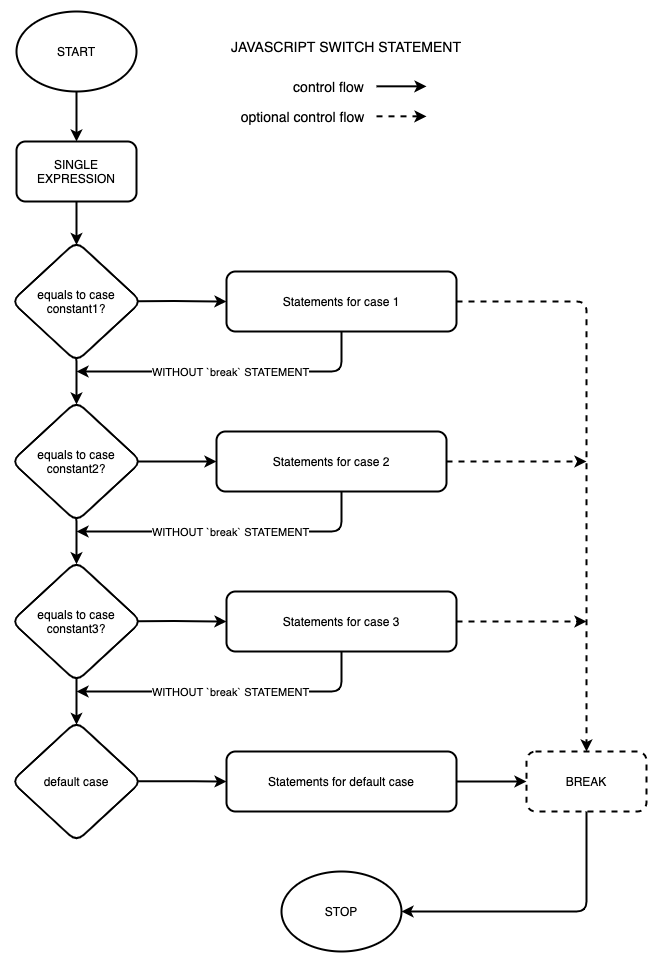

The diagram above was exported from draw.io. Its source (the exported page's mxGraphModel, read from the mxfile embedded in the PNG):
<mxGraphModel dx="2372" dy="1236" grid="1" gridSize="10" guides="1" tooltips="1" connect="1" arrows="1" fold="1" page="1" pageScale="1" pageWidth="827" pageHeight="1169" math="0" shadow="0">
  <root>
    <mxCell id="0" />
    <mxCell id="1" parent="0" />
    <mxCell id="tLaIJ-Uj9dH5E7SamzK0-53" value="" style="group" vertex="1" connectable="0" parent="1">
      <mxGeometry x="155" y="50" width="635" height="940" as="geometry" />
    </mxCell>
    <mxCell id="tLaIJ-Uj9dH5E7SamzK0-1" value="START" style="ellipse;whiteSpace=wrap;html=1;strokeWidth=2;rounded=1;" vertex="1" parent="tLaIJ-Uj9dH5E7SamzK0-53">
      <mxGeometry x="5" width="120" height="80" as="geometry" />
    </mxCell>
    <mxCell id="tLaIJ-Uj9dH5E7SamzK0-2" value="SINGLE EXPRESSION" style="whiteSpace=wrap;html=1;strokeWidth=2;rounded=1;" vertex="1" parent="tLaIJ-Uj9dH5E7SamzK0-53">
      <mxGeometry x="5" y="130" width="120" height="60" as="geometry" />
    </mxCell>
    <mxCell id="tLaIJ-Uj9dH5E7SamzK0-15" style="edgeStyle=orthogonalEdgeStyle;orthogonalLoop=1;jettySize=auto;html=1;strokeWidth=2;" edge="1" parent="tLaIJ-Uj9dH5E7SamzK0-53" source="tLaIJ-Uj9dH5E7SamzK0-1" target="tLaIJ-Uj9dH5E7SamzK0-2">
      <mxGeometry relative="1" as="geometry" />
    </mxCell>
    <mxCell id="tLaIJ-Uj9dH5E7SamzK0-3" value="equals to case constant1?" style="rhombus;whiteSpace=wrap;html=1;strokeWidth=2;rounded=1;" vertex="1" parent="tLaIJ-Uj9dH5E7SamzK0-53">
      <mxGeometry y="230" width="130" height="120" as="geometry" />
    </mxCell>
    <mxCell id="tLaIJ-Uj9dH5E7SamzK0-16" style="edgeStyle=orthogonalEdgeStyle;orthogonalLoop=1;jettySize=auto;html=1;entryX=0.5;entryY=0.029;entryDx=0;entryDy=0;strokeWidth=2;entryPerimeter=0;" edge="1" parent="tLaIJ-Uj9dH5E7SamzK0-53" source="tLaIJ-Uj9dH5E7SamzK0-2" target="tLaIJ-Uj9dH5E7SamzK0-3">
      <mxGeometry relative="1" as="geometry" />
    </mxCell>
    <mxCell id="tLaIJ-Uj9dH5E7SamzK0-42" style="edgeStyle=orthogonalEdgeStyle;orthogonalLoop=1;jettySize=auto;html=1;strokeWidth=2;" edge="1" parent="tLaIJ-Uj9dH5E7SamzK0-53" source="tLaIJ-Uj9dH5E7SamzK0-7">
      <mxGeometry relative="1" as="geometry">
        <mxPoint x="65" y="360" as="targetPoint" />
        <Array as="points">
          <mxPoint x="330" y="360" />
        </Array>
      </mxGeometry>
    </mxCell>
    <mxCell id="tLaIJ-Uj9dH5E7SamzK0-43" value="WITHOUT `break` STATEMENT" style="edgeLabel;html=1;align=center;verticalAlign=middle;resizable=0;points=[];rounded=1;" vertex="1" connectable="0" parent="tLaIJ-Uj9dH5E7SamzK0-42">
      <mxGeometry x="-0.3079" relative="1" as="geometry">
        <mxPoint x="-46" as="offset" />
      </mxGeometry>
    </mxCell>
    <mxCell id="tLaIJ-Uj9dH5E7SamzK0-7" value="Statements for case 1" style="whiteSpace=wrap;html=1;strokeWidth=2;rounded=1;" vertex="1" parent="tLaIJ-Uj9dH5E7SamzK0-53">
      <mxGeometry x="215" y="260" width="230" height="60" as="geometry" />
    </mxCell>
    <mxCell id="tLaIJ-Uj9dH5E7SamzK0-23" style="edgeStyle=orthogonalEdgeStyle;orthogonalLoop=1;jettySize=auto;html=1;strokeWidth=2;exitX=0.974;exitY=0.497;exitDx=0;exitDy=0;exitPerimeter=0;" edge="1" parent="tLaIJ-Uj9dH5E7SamzK0-53" source="tLaIJ-Uj9dH5E7SamzK0-3" target="tLaIJ-Uj9dH5E7SamzK0-7">
      <mxGeometry relative="1" as="geometry" />
    </mxCell>
    <mxCell id="tLaIJ-Uj9dH5E7SamzK0-13" value="STOP" style="ellipse;whiteSpace=wrap;html=1;strokeWidth=2;rounded=1;" vertex="1" parent="tLaIJ-Uj9dH5E7SamzK0-53">
      <mxGeometry x="270" y="860" width="120" height="80" as="geometry" />
    </mxCell>
    <mxCell id="tLaIJ-Uj9dH5E7SamzK0-17" value="equals to case constant2?" style="rhombus;whiteSpace=wrap;html=1;strokeWidth=2;rounded=1;" vertex="1" parent="tLaIJ-Uj9dH5E7SamzK0-53">
      <mxGeometry y="390" width="130" height="120" as="geometry" />
    </mxCell>
    <mxCell id="tLaIJ-Uj9dH5E7SamzK0-20" style="edgeStyle=orthogonalEdgeStyle;orthogonalLoop=1;jettySize=auto;html=1;entryX=0.5;entryY=0.025;entryDx=0;entryDy=0;strokeWidth=2;exitX=0.499;exitY=0.979;exitDx=0;exitDy=0;exitPerimeter=0;entryPerimeter=0;" edge="1" parent="tLaIJ-Uj9dH5E7SamzK0-53" source="tLaIJ-Uj9dH5E7SamzK0-3" target="tLaIJ-Uj9dH5E7SamzK0-17">
      <mxGeometry relative="1" as="geometry" />
    </mxCell>
    <mxCell id="tLaIJ-Uj9dH5E7SamzK0-18" value="equals to case constant3?" style="rhombus;whiteSpace=wrap;html=1;strokeWidth=2;rounded=1;" vertex="1" parent="tLaIJ-Uj9dH5E7SamzK0-53">
      <mxGeometry y="550" width="130" height="120" as="geometry" />
    </mxCell>
    <mxCell id="tLaIJ-Uj9dH5E7SamzK0-21" style="edgeStyle=orthogonalEdgeStyle;orthogonalLoop=1;jettySize=auto;html=1;strokeWidth=2;exitX=0.499;exitY=0.979;exitDx=0;exitDy=0;exitPerimeter=0;entryX=0.5;entryY=0.023;entryDx=0;entryDy=0;entryPerimeter=0;" edge="1" parent="tLaIJ-Uj9dH5E7SamzK0-53" source="tLaIJ-Uj9dH5E7SamzK0-17" target="tLaIJ-Uj9dH5E7SamzK0-18">
      <mxGeometry relative="1" as="geometry" />
    </mxCell>
    <mxCell id="tLaIJ-Uj9dH5E7SamzK0-19" value="default case" style="rhombus;whiteSpace=wrap;html=1;strokeWidth=2;rounded=1;" vertex="1" parent="tLaIJ-Uj9dH5E7SamzK0-53">
      <mxGeometry y="710" width="130" height="120" as="geometry" />
    </mxCell>
    <mxCell id="tLaIJ-Uj9dH5E7SamzK0-22" style="edgeStyle=orthogonalEdgeStyle;orthogonalLoop=1;jettySize=auto;html=1;strokeWidth=2;exitX=0.5;exitY=0.972;exitDx=0;exitDy=0;exitPerimeter=0;entryX=0.5;entryY=0.028;entryDx=0;entryDy=0;entryPerimeter=0;" edge="1" parent="tLaIJ-Uj9dH5E7SamzK0-53" source="tLaIJ-Uj9dH5E7SamzK0-18" target="tLaIJ-Uj9dH5E7SamzK0-19">
      <mxGeometry relative="1" as="geometry" />
    </mxCell>
    <mxCell id="tLaIJ-Uj9dH5E7SamzK0-24" value="Statements for default case" style="whiteSpace=wrap;html=1;strokeWidth=2;rounded=1;" vertex="1" parent="tLaIJ-Uj9dH5E7SamzK0-53">
      <mxGeometry x="215" y="740" width="230" height="60" as="geometry" />
    </mxCell>
    <mxCell id="tLaIJ-Uj9dH5E7SamzK0-29" style="edgeStyle=orthogonalEdgeStyle;orthogonalLoop=1;jettySize=auto;html=1;strokeWidth=2;exitX=0.975;exitY=0.498;exitDx=0;exitDy=0;exitPerimeter=0;" edge="1" parent="tLaIJ-Uj9dH5E7SamzK0-53" source="tLaIJ-Uj9dH5E7SamzK0-19" target="tLaIJ-Uj9dH5E7SamzK0-24">
      <mxGeometry relative="1" as="geometry" />
    </mxCell>
    <mxCell id="tLaIJ-Uj9dH5E7SamzK0-34" style="edgeStyle=orthogonalEdgeStyle;orthogonalLoop=1;jettySize=auto;html=1;dashed=1;strokeWidth=2;" edge="1" parent="tLaIJ-Uj9dH5E7SamzK0-53" source="tLaIJ-Uj9dH5E7SamzK0-25">
      <mxGeometry relative="1" as="geometry">
        <mxPoint x="575" y="610" as="targetPoint" />
      </mxGeometry>
    </mxCell>
    <mxCell id="tLaIJ-Uj9dH5E7SamzK0-25" value="Statements for case 3" style="whiteSpace=wrap;html=1;strokeWidth=2;rounded=1;" vertex="1" parent="tLaIJ-Uj9dH5E7SamzK0-53">
      <mxGeometry x="215" y="580" width="230" height="60" as="geometry" />
    </mxCell>
    <mxCell id="tLaIJ-Uj9dH5E7SamzK0-28" style="edgeStyle=orthogonalEdgeStyle;orthogonalLoop=1;jettySize=auto;html=1;strokeWidth=2;exitX=0.973;exitY=0.497;exitDx=0;exitDy=0;exitPerimeter=0;" edge="1" parent="tLaIJ-Uj9dH5E7SamzK0-53" source="tLaIJ-Uj9dH5E7SamzK0-18" target="tLaIJ-Uj9dH5E7SamzK0-25">
      <mxGeometry relative="1" as="geometry" />
    </mxCell>
    <mxCell id="tLaIJ-Uj9dH5E7SamzK0-33" style="edgeStyle=orthogonalEdgeStyle;orthogonalLoop=1;jettySize=auto;html=1;dashed=1;strokeWidth=2;" edge="1" parent="tLaIJ-Uj9dH5E7SamzK0-53" source="tLaIJ-Uj9dH5E7SamzK0-26">
      <mxGeometry relative="1" as="geometry">
        <mxPoint x="575" y="450" as="targetPoint" />
      </mxGeometry>
    </mxCell>
    <mxCell id="tLaIJ-Uj9dH5E7SamzK0-26" value="Statements for case 2" style="whiteSpace=wrap;html=1;strokeWidth=2;rounded=1;" vertex="1" parent="tLaIJ-Uj9dH5E7SamzK0-53">
      <mxGeometry x="205" y="420" width="230" height="60" as="geometry" />
    </mxCell>
    <mxCell id="tLaIJ-Uj9dH5E7SamzK0-27" style="edgeStyle=orthogonalEdgeStyle;orthogonalLoop=1;jettySize=auto;html=1;strokeWidth=2;exitX=0.973;exitY=0.5;exitDx=0;exitDy=0;exitPerimeter=0;" edge="1" parent="tLaIJ-Uj9dH5E7SamzK0-53" source="tLaIJ-Uj9dH5E7SamzK0-17" target="tLaIJ-Uj9dH5E7SamzK0-26">
      <mxGeometry relative="1" as="geometry" />
    </mxCell>
    <mxCell id="tLaIJ-Uj9dH5E7SamzK0-36" style="edgeStyle=orthogonalEdgeStyle;orthogonalLoop=1;jettySize=auto;html=1;entryX=1;entryY=0.5;entryDx=0;entryDy=0;strokeWidth=2;" edge="1" parent="tLaIJ-Uj9dH5E7SamzK0-53" source="tLaIJ-Uj9dH5E7SamzK0-30" target="tLaIJ-Uj9dH5E7SamzK0-13">
      <mxGeometry relative="1" as="geometry">
        <Array as="points">
          <mxPoint x="575" y="900" />
        </Array>
      </mxGeometry>
    </mxCell>
    <mxCell id="tLaIJ-Uj9dH5E7SamzK0-30" value="BREAK" style="whiteSpace=wrap;html=1;dashed=1;strokeWidth=2;rounded=1;" vertex="1" parent="tLaIJ-Uj9dH5E7SamzK0-53">
      <mxGeometry x="515" y="740" width="120" height="60" as="geometry" />
    </mxCell>
    <mxCell id="tLaIJ-Uj9dH5E7SamzK0-32" style="edgeStyle=orthogonalEdgeStyle;orthogonalLoop=1;jettySize=auto;html=1;entryX=0.5;entryY=0;entryDx=0;entryDy=0;dashed=1;strokeWidth=2;" edge="1" parent="tLaIJ-Uj9dH5E7SamzK0-53" source="tLaIJ-Uj9dH5E7SamzK0-7" target="tLaIJ-Uj9dH5E7SamzK0-30">
      <mxGeometry relative="1" as="geometry">
        <mxPoint x="575" y="470" as="targetPoint" />
      </mxGeometry>
    </mxCell>
    <mxCell id="tLaIJ-Uj9dH5E7SamzK0-35" style="edgeStyle=orthogonalEdgeStyle;orthogonalLoop=1;jettySize=auto;html=1;strokeWidth=2;" edge="1" parent="tLaIJ-Uj9dH5E7SamzK0-53" source="tLaIJ-Uj9dH5E7SamzK0-24" target="tLaIJ-Uj9dH5E7SamzK0-30">
      <mxGeometry relative="1" as="geometry" />
    </mxCell>
    <mxCell id="tLaIJ-Uj9dH5E7SamzK0-44" style="edgeStyle=orthogonalEdgeStyle;orthogonalLoop=1;jettySize=auto;html=1;strokeWidth=2;" edge="1" parent="tLaIJ-Uj9dH5E7SamzK0-53">
      <mxGeometry relative="1" as="geometry">
        <mxPoint x="65" y="680" as="targetPoint" />
        <mxPoint x="330" y="640" as="sourcePoint" />
        <Array as="points">
          <mxPoint x="330" y="680" />
        </Array>
      </mxGeometry>
    </mxCell>
    <mxCell id="tLaIJ-Uj9dH5E7SamzK0-45" value="WITHOUT `break` STATEMENT" style="edgeLabel;html=1;align=center;verticalAlign=middle;resizable=0;points=[];rounded=1;" vertex="1" connectable="0" parent="tLaIJ-Uj9dH5E7SamzK0-44">
      <mxGeometry x="-0.3079" relative="1" as="geometry">
        <mxPoint x="-46" as="offset" />
      </mxGeometry>
    </mxCell>
    <mxCell id="tLaIJ-Uj9dH5E7SamzK0-46" style="edgeStyle=orthogonalEdgeStyle;orthogonalLoop=1;jettySize=auto;html=1;strokeWidth=2;" edge="1" parent="tLaIJ-Uj9dH5E7SamzK0-53">
      <mxGeometry relative="1" as="geometry">
        <mxPoint x="65" y="520" as="targetPoint" />
        <mxPoint x="330" y="480" as="sourcePoint" />
        <Array as="points">
          <mxPoint x="330" y="520" />
          <mxPoint x="65" y="520" />
        </Array>
      </mxGeometry>
    </mxCell>
    <mxCell id="tLaIJ-Uj9dH5E7SamzK0-47" value="WITHOUT `break` STATEMENT" style="edgeLabel;html=1;align=center;verticalAlign=middle;resizable=0;points=[];rounded=1;" vertex="1" connectable="0" parent="tLaIJ-Uj9dH5E7SamzK0-46">
      <mxGeometry x="-0.3079" relative="1" as="geometry">
        <mxPoint x="-46" as="offset" />
      </mxGeometry>
    </mxCell>
    <mxCell id="tLaIJ-Uj9dH5E7SamzK0-48" value="&lt;font style=&quot;font-size: 14px&quot;&gt;JAVASCRIPT SWITCH STATEMENT&lt;/font&gt;" style="text;html=1;strokeColor=none;fillColor=none;align=center;verticalAlign=middle;whiteSpace=wrap;dashed=1;rounded=1;" vertex="1" parent="tLaIJ-Uj9dH5E7SamzK0-53">
      <mxGeometry x="205" y="20" width="260" height="30" as="geometry" />
    </mxCell>
    <mxCell id="tLaIJ-Uj9dH5E7SamzK0-49" value="" style="endArrow=classic;html=1;rounded=1;fontSize=14;strokeWidth=2;" edge="1" parent="tLaIJ-Uj9dH5E7SamzK0-53">
      <mxGeometry width="50" height="50" relative="1" as="geometry">
        <mxPoint x="365" y="74.83" as="sourcePoint" />
        <mxPoint x="415" y="74.83" as="targetPoint" />
      </mxGeometry>
    </mxCell>
    <mxCell id="tLaIJ-Uj9dH5E7SamzK0-50" value="" style="endArrow=classic;html=1;rounded=1;fontSize=14;strokeWidth=2;dashed=1;" edge="1" parent="tLaIJ-Uj9dH5E7SamzK0-53">
      <mxGeometry width="50" height="50" relative="1" as="geometry">
        <mxPoint x="365" y="104.83000000000001" as="sourcePoint" />
        <mxPoint x="415" y="104.83000000000001" as="targetPoint" />
      </mxGeometry>
    </mxCell>
    <mxCell id="tLaIJ-Uj9dH5E7SamzK0-51" value="control flow" style="text;html=1;strokeColor=none;fillColor=none;align=center;verticalAlign=middle;whiteSpace=wrap;rounded=0;dashed=1;fontSize=14;" vertex="1" parent="tLaIJ-Uj9dH5E7SamzK0-53">
      <mxGeometry x="270" y="60" width="95" height="30" as="geometry" />
    </mxCell>
    <mxCell id="tLaIJ-Uj9dH5E7SamzK0-52" value="optional control flow" style="text;html=1;strokeColor=none;fillColor=none;align=center;verticalAlign=middle;whiteSpace=wrap;rounded=0;dashed=1;fontSize=14;" vertex="1" parent="tLaIJ-Uj9dH5E7SamzK0-53">
      <mxGeometry x="225" y="90" width="132.5" height="30" as="geometry" />
    </mxCell>
  </root>
</mxGraphModel>